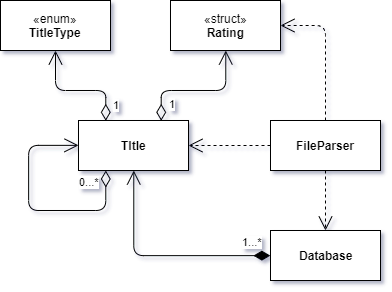

The diagram above was exported from draw.io. Its source (the exported page's mxGraphModel, read from the mxfile embedded in the PNG):
<mxGraphModel dx="805" dy="446" grid="1" gridSize="10" guides="1" tooltips="1" connect="1" arrows="1" fold="1" page="1" pageScale="1" pageWidth="827" pageHeight="1169" math="0" shadow="0">
  <root>
    <mxCell id="0" />
    <mxCell id="1" parent="0" />
    <mxCell id="DLd_mvczE6W0swkkIYua-2" value="«enum»&lt;br&gt;&lt;b&gt;TitleType&lt;/b&gt;" style="html=1;" parent="1" vertex="1">
      <mxGeometry x="180" y="140" width="110" height="50" as="geometry" />
    </mxCell>
    <mxCell id="DLd_mvczE6W0swkkIYua-3" value="&lt;b&gt;TItle&lt;br&gt;&lt;/b&gt;" style="html=1;" parent="1" vertex="1">
      <mxGeometry x="258" y="260" width="110" height="50" as="geometry" />
    </mxCell>
    <mxCell id="DLd_mvczE6W0swkkIYua-4" value="&lt;b&gt;FileParser&lt;/b&gt;" style="html=1;" parent="1" vertex="1">
      <mxGeometry x="450" y="260" width="110" height="50" as="geometry" />
    </mxCell>
    <mxCell id="DLd_mvczE6W0swkkIYua-8" value="1" style="endArrow=open;html=1;endSize=12;startArrow=diamondThin;startSize=14;startFill=0;edgeStyle=orthogonalEdgeStyle;align=left;verticalAlign=bottom;exitX=0.75;exitY=0;exitDx=0;exitDy=0;" parent="1" source="DLd_mvczE6W0swkkIYua-3" target="ABGJCXnVj9pn8Tlg4x9s-3" edge="1">
      <mxGeometry x="-0.8738" y="-6" relative="1" as="geometry">
        <mxPoint x="341" y="160" as="sourcePoint" />
        <mxPoint x="405" y="190" as="targetPoint" />
        <mxPoint as="offset" />
        <Array as="points">
          <mxPoint x="341" y="230" />
          <mxPoint x="405" y="230" />
        </Array>
      </mxGeometry>
    </mxCell>
    <mxCell id="DLd_mvczE6W0swkkIYua-9" value="0...*" style="endArrow=open;html=1;endSize=12;startArrow=diamondThin;startSize=14;startFill=0;edgeStyle=orthogonalEdgeStyle;align=left;verticalAlign=bottom;exitX=0.25;exitY=1;exitDx=0;exitDy=0;" parent="1" source="DLd_mvczE6W0swkkIYua-3" target="DLd_mvczE6W0swkkIYua-3" edge="1">
      <mxGeometry x="-0.4078" y="-20" relative="1" as="geometry">
        <mxPoint x="295.8275862068965" y="170.27586206896558" as="sourcePoint" />
        <mxPoint x="218" y="285" as="targetPoint" />
        <mxPoint as="offset" />
        <Array as="points">
          <mxPoint x="286" y="350" />
          <mxPoint x="208" y="350" />
          <mxPoint x="208" y="285" />
        </Array>
      </mxGeometry>
    </mxCell>
    <mxCell id="DLd_mvczE6W0swkkIYua-10" value="" style="endArrow=open;endSize=12;dashed=1;html=1;exitX=0;exitY=0.5;exitDx=0;exitDy=0;entryX=1;entryY=0.5;entryDx=0;entryDy=0;" parent="1" source="DLd_mvczE6W0swkkIYua-4" target="DLd_mvczE6W0swkkIYua-3" edge="1">
      <mxGeometry y="-25" width="160" relative="1" as="geometry">
        <mxPoint x="158" y="330" as="sourcePoint" />
        <mxPoint x="318" y="330" as="targetPoint" />
        <mxPoint as="offset" />
      </mxGeometry>
    </mxCell>
    <mxCell id="ABGJCXnVj9pn8Tlg4x9s-1" value="&lt;br&gt;" style="endArrow=open;endSize=12;dashed=1;html=1;exitX=0.5;exitY=1;exitDx=0;exitDy=0;" edge="1" parent="1" source="DLd_mvczE6W0swkkIYua-4" target="ABGJCXnVj9pn8Tlg4x9s-2">
      <mxGeometry x="-0.3333" y="5" width="160" relative="1" as="geometry">
        <mxPoint x="290" y="460" as="sourcePoint" />
        <mxPoint x="450" y="460" as="targetPoint" />
        <mxPoint as="offset" />
      </mxGeometry>
    </mxCell>
    <mxCell id="ABGJCXnVj9pn8Tlg4x9s-2" value="&lt;b&gt;Database&lt;br&gt;&lt;/b&gt;" style="html=1;" vertex="1" parent="1">
      <mxGeometry x="450" y="370" width="110" height="50" as="geometry" />
    </mxCell>
    <mxCell id="ABGJCXnVj9pn8Tlg4x9s-3" value="«struct»&lt;br&gt;&lt;b&gt;Rating&lt;/b&gt;" style="html=1;" vertex="1" parent="1">
      <mxGeometry x="350" y="140" width="110" height="50" as="geometry" />
    </mxCell>
    <mxCell id="ABGJCXnVj9pn8Tlg4x9s-4" value="1" style="endArrow=open;html=1;endSize=12;startArrow=diamondThin;startSize=14;startFill=0;edgeStyle=orthogonalEdgeStyle;align=left;verticalAlign=bottom;exitX=0.25;exitY=0;exitDx=0;exitDy=0;entryX=0.5;entryY=1;entryDx=0;entryDy=0;" edge="1" parent="1" source="DLd_mvczE6W0swkkIYua-3" target="DLd_mvczE6W0swkkIYua-2">
      <mxGeometry x="-0.8738" y="-6" relative="1" as="geometry">
        <mxPoint x="322.8333333333335" y="270" as="sourcePoint" />
        <mxPoint x="235" y="190" as="targetPoint" />
        <mxPoint as="offset" />
        <Array as="points">
          <mxPoint x="286" y="230" />
          <mxPoint x="235" y="230" />
        </Array>
      </mxGeometry>
    </mxCell>
    <mxCell id="ABGJCXnVj9pn8Tlg4x9s-11" value="" style="endArrow=open;endSize=12;dashed=1;html=1;exitX=0.5;exitY=0;exitDx=0;exitDy=0;entryX=1;entryY=0.5;entryDx=0;entryDy=0;" edge="1" parent="1" source="DLd_mvczE6W0swkkIYua-4" target="ABGJCXnVj9pn8Tlg4x9s-3">
      <mxGeometry y="-25" width="160" relative="1" as="geometry">
        <mxPoint x="582" y="189.5" as="sourcePoint" />
        <mxPoint x="500" y="189.5" as="targetPoint" />
        <mxPoint as="offset" />
        <Array as="points">
          <mxPoint x="505" y="165" />
        </Array>
      </mxGeometry>
    </mxCell>
    <mxCell id="ABGJCXnVj9pn8Tlg4x9s-12" value="1...*" style="endArrow=open;html=1;endSize=12;startArrow=diamondThin;startSize=14;startFill=1;edgeStyle=orthogonalEdgeStyle;align=left;verticalAlign=bottom;exitX=0;exitY=0.5;exitDx=0;exitDy=0;entryX=0.5;entryY=1;entryDx=0;entryDy=0;" edge="1" parent="1" source="ABGJCXnVj9pn8Tlg4x9s-2" target="DLd_mvczE6W0swkkIYua-3">
      <mxGeometry x="-0.7297" y="-5" relative="1" as="geometry">
        <mxPoint x="310" y="460" as="sourcePoint" />
        <mxPoint x="470" y="460" as="targetPoint" />
        <mxPoint as="offset" />
      </mxGeometry>
    </mxCell>
  </root>
</mxGraphModel>